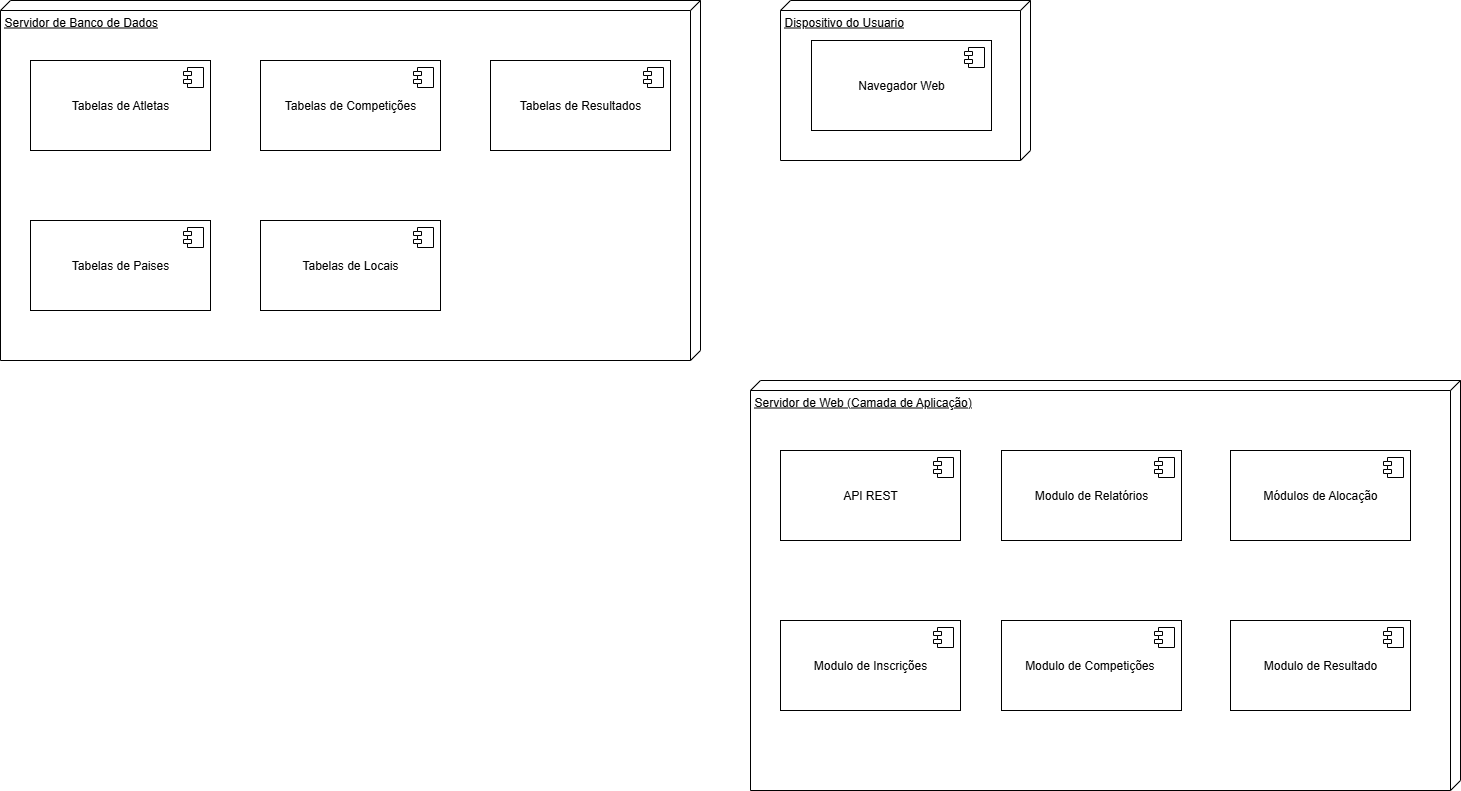

The diagram above was exported from draw.io. Its source (the exported page's mxGraphModel, read from the mxfile embedded in the PNG):
<mxGraphModel dx="818" dy="889" grid="1" gridSize="10" guides="1" tooltips="1" connect="1" arrows="1" fold="1" page="1" pageScale="1" pageWidth="827" pageHeight="1169" math="0" shadow="0">
  <root>
    <mxCell id="0" />
    <mxCell id="1" parent="0" />
    <mxCell id="-J36yjxag4V6AexoHgBZ-1" value="Servidor de Banco de Dados" style="verticalAlign=top;align=left;spacingTop=8;spacingLeft=2;spacingRight=12;shape=cube;size=10;direction=south;fontStyle=4;html=1;whiteSpace=wrap;" vertex="1" parent="1">
      <mxGeometry x="150" y="200" width="700" height="360" as="geometry" />
    </mxCell>
    <mxCell id="-J36yjxag4V6AexoHgBZ-2" value="Tabelas de Atletas" style="html=1;dropTarget=0;whiteSpace=wrap;" vertex="1" parent="1">
      <mxGeometry x="180" y="260" width="180" height="90" as="geometry" />
    </mxCell>
    <mxCell id="-J36yjxag4V6AexoHgBZ-3" value="" style="shape=module;jettyWidth=8;jettyHeight=4;" vertex="1" parent="-J36yjxag4V6AexoHgBZ-2">
      <mxGeometry x="1" width="20" height="20" relative="1" as="geometry">
        <mxPoint x="-27" y="7" as="offset" />
      </mxGeometry>
    </mxCell>
    <mxCell id="-J36yjxag4V6AexoHgBZ-6" value="Tabelas de Competições" style="html=1;dropTarget=0;whiteSpace=wrap;" vertex="1" parent="1">
      <mxGeometry x="410" y="260" width="180" height="90" as="geometry" />
    </mxCell>
    <mxCell id="-J36yjxag4V6AexoHgBZ-7" value="" style="shape=module;jettyWidth=8;jettyHeight=4;" vertex="1" parent="-J36yjxag4V6AexoHgBZ-6">
      <mxGeometry x="1" width="20" height="20" relative="1" as="geometry">
        <mxPoint x="-27" y="7" as="offset" />
      </mxGeometry>
    </mxCell>
    <mxCell id="-J36yjxag4V6AexoHgBZ-8" value="Tabelas de Resultados" style="html=1;dropTarget=0;whiteSpace=wrap;" vertex="1" parent="1">
      <mxGeometry x="640" y="260" width="180" height="90" as="geometry" />
    </mxCell>
    <mxCell id="-J36yjxag4V6AexoHgBZ-9" value="" style="shape=module;jettyWidth=8;jettyHeight=4;" vertex="1" parent="-J36yjxag4V6AexoHgBZ-8">
      <mxGeometry x="1" width="20" height="20" relative="1" as="geometry">
        <mxPoint x="-27" y="7" as="offset" />
      </mxGeometry>
    </mxCell>
    <mxCell id="-J36yjxag4V6AexoHgBZ-10" value="Tabelas de Paises" style="html=1;dropTarget=0;whiteSpace=wrap;" vertex="1" parent="1">
      <mxGeometry x="180" y="420" width="180" height="90" as="geometry" />
    </mxCell>
    <mxCell id="-J36yjxag4V6AexoHgBZ-11" value="" style="shape=module;jettyWidth=8;jettyHeight=4;" vertex="1" parent="-J36yjxag4V6AexoHgBZ-10">
      <mxGeometry x="1" width="20" height="20" relative="1" as="geometry">
        <mxPoint x="-27" y="7" as="offset" />
      </mxGeometry>
    </mxCell>
    <mxCell id="-J36yjxag4V6AexoHgBZ-12" value="Tabelas de Locais" style="html=1;dropTarget=0;whiteSpace=wrap;" vertex="1" parent="1">
      <mxGeometry x="410" y="420" width="180" height="90" as="geometry" />
    </mxCell>
    <mxCell id="-J36yjxag4V6AexoHgBZ-13" value="" style="shape=module;jettyWidth=8;jettyHeight=4;" vertex="1" parent="-J36yjxag4V6AexoHgBZ-12">
      <mxGeometry x="1" width="20" height="20" relative="1" as="geometry">
        <mxPoint x="-27" y="7" as="offset" />
      </mxGeometry>
    </mxCell>
    <mxCell id="-J36yjxag4V6AexoHgBZ-14" value="Dispositivo do Usuario" style="verticalAlign=top;align=left;spacingTop=8;spacingLeft=2;spacingRight=12;shape=cube;size=10;direction=south;fontStyle=4;html=1;whiteSpace=wrap;" vertex="1" parent="1">
      <mxGeometry x="930" y="200" width="250" height="160" as="geometry" />
    </mxCell>
    <mxCell id="-J36yjxag4V6AexoHgBZ-15" value="Navegador Web" style="html=1;dropTarget=0;whiteSpace=wrap;" vertex="1" parent="1">
      <mxGeometry x="961" y="240" width="180" height="90" as="geometry" />
    </mxCell>
    <mxCell id="-J36yjxag4V6AexoHgBZ-16" value="" style="shape=module;jettyWidth=8;jettyHeight=4;" vertex="1" parent="-J36yjxag4V6AexoHgBZ-15">
      <mxGeometry x="1" width="20" height="20" relative="1" as="geometry">
        <mxPoint x="-27" y="7" as="offset" />
      </mxGeometry>
    </mxCell>
    <mxCell id="-J36yjxag4V6AexoHgBZ-17" value="Servidor de Web (Camada de Aplicação)" style="verticalAlign=top;align=left;spacingTop=8;spacingLeft=2;spacingRight=12;shape=cube;size=10;direction=south;fontStyle=4;html=1;whiteSpace=wrap;" vertex="1" parent="1">
      <mxGeometry x="900" y="580" width="710" height="410" as="geometry" />
    </mxCell>
    <mxCell id="-J36yjxag4V6AexoHgBZ-18" value="API REST" style="html=1;dropTarget=0;whiteSpace=wrap;" vertex="1" parent="1">
      <mxGeometry x="930" y="650" width="180" height="90" as="geometry" />
    </mxCell>
    <mxCell id="-J36yjxag4V6AexoHgBZ-19" value="" style="shape=module;jettyWidth=8;jettyHeight=4;" vertex="1" parent="-J36yjxag4V6AexoHgBZ-18">
      <mxGeometry x="1" width="20" height="20" relative="1" as="geometry">
        <mxPoint x="-27" y="7" as="offset" />
      </mxGeometry>
    </mxCell>
    <mxCell id="-J36yjxag4V6AexoHgBZ-20" value="Modulo de Relatórios" style="html=1;dropTarget=0;whiteSpace=wrap;" vertex="1" parent="1">
      <mxGeometry x="1151" y="650" width="180" height="90" as="geometry" />
    </mxCell>
    <mxCell id="-J36yjxag4V6AexoHgBZ-21" value="" style="shape=module;jettyWidth=8;jettyHeight=4;" vertex="1" parent="-J36yjxag4V6AexoHgBZ-20">
      <mxGeometry x="1" width="20" height="20" relative="1" as="geometry">
        <mxPoint x="-27" y="7" as="offset" />
      </mxGeometry>
    </mxCell>
    <mxCell id="-J36yjxag4V6AexoHgBZ-22" value="Módulos de Alocação" style="html=1;dropTarget=0;whiteSpace=wrap;" vertex="1" parent="1">
      <mxGeometry x="1380" y="650" width="180" height="90" as="geometry" />
    </mxCell>
    <mxCell id="-J36yjxag4V6AexoHgBZ-23" value="" style="shape=module;jettyWidth=8;jettyHeight=4;" vertex="1" parent="-J36yjxag4V6AexoHgBZ-22">
      <mxGeometry x="1" width="20" height="20" relative="1" as="geometry">
        <mxPoint x="-27" y="7" as="offset" />
      </mxGeometry>
    </mxCell>
    <mxCell id="-J36yjxag4V6AexoHgBZ-24" value="Modulo de Inscrições" style="html=1;dropTarget=0;whiteSpace=wrap;" vertex="1" parent="1">
      <mxGeometry x="930" y="820" width="180" height="90" as="geometry" />
    </mxCell>
    <mxCell id="-J36yjxag4V6AexoHgBZ-25" value="" style="shape=module;jettyWidth=8;jettyHeight=4;" vertex="1" parent="-J36yjxag4V6AexoHgBZ-24">
      <mxGeometry x="1" width="20" height="20" relative="1" as="geometry">
        <mxPoint x="-27" y="7" as="offset" />
      </mxGeometry>
    </mxCell>
    <mxCell id="-J36yjxag4V6AexoHgBZ-26" value="Modulo de Competições&amp;nbsp;" style="html=1;dropTarget=0;whiteSpace=wrap;" vertex="1" parent="1">
      <mxGeometry x="1151" y="820" width="180" height="90" as="geometry" />
    </mxCell>
    <mxCell id="-J36yjxag4V6AexoHgBZ-27" value="" style="shape=module;jettyWidth=8;jettyHeight=4;" vertex="1" parent="-J36yjxag4V6AexoHgBZ-26">
      <mxGeometry x="1" width="20" height="20" relative="1" as="geometry">
        <mxPoint x="-27" y="7" as="offset" />
      </mxGeometry>
    </mxCell>
    <mxCell id="-J36yjxag4V6AexoHgBZ-28" value="Modulo de Resultado" style="html=1;dropTarget=0;whiteSpace=wrap;" vertex="1" parent="1">
      <mxGeometry x="1380" y="820" width="180" height="90" as="geometry" />
    </mxCell>
    <mxCell id="-J36yjxag4V6AexoHgBZ-29" value="" style="shape=module;jettyWidth=8;jettyHeight=4;" vertex="1" parent="-J36yjxag4V6AexoHgBZ-28">
      <mxGeometry x="1" width="20" height="20" relative="1" as="geometry">
        <mxPoint x="-27" y="7" as="offset" />
      </mxGeometry>
    </mxCell>
  </root>
</mxGraphModel>